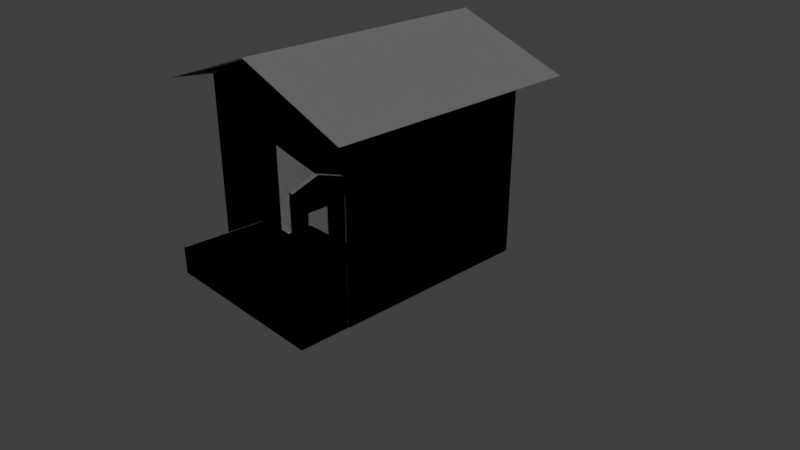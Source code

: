 # Source: housebaked_build0.blend  (saved by Blender 2.78.0; exported with 4.5.12 LTS)
import bpy
from mathutils import Matrix  # noqa: F401  (used for matrix-valued properties, if any)

bpy.ops.wm.read_factory_settings(use_empty=True)
scene = bpy.context.scene
scene.name = 'Scene'

# ---- collections
col_collection_1 = bpy.data.collections.new('Collection 1'); scene.collection.children.link(col_collection_1)

# ---- materials (node trees are filled in below, after node groups)
mat_material = bpy.data.materials.new('Material')
mat_material.alpha_threshold = 0.0
mat_material.use_transparent_shadow = False
mat_material.roughness = 0.5
mat_material.line_color = (0.0, 0.0, 0.0, 1.0)
mat_material_002 = bpy.data.materials.new('Material.002')
mat_material_002.alpha_threshold = 0.0
mat_material_002.use_transparent_shadow = False
mat_material_002.roughness = 0.5
mat_material_002.specular_intensity = 0.07857
mat_material_003 = bpy.data.materials.new('Material.003')
mat_material_003.alpha_threshold = 0.0
mat_material_003.use_transparent_shadow = False
mat_material_003.roughness = 0.5
mat_material_003.specular_intensity = 0.06897
mat_material_004 = bpy.data.materials.new('Material.004')
mat_material_004.alpha_threshold = 0.0
mat_material_004.use_transparent_shadow = False
mat_material_004.roughness = 0.5
mat_material_006 = bpy.data.materials.new('Material.006')
mat_material_006.alpha_threshold = 0.0
mat_material_006.use_transparent_shadow = False
mat_material_006.roughness = 0.5
mat_material_007 = bpy.data.materials.new('Material.007')
mat_material_007.alpha_threshold = 0.0
mat_material_007.use_transparent_shadow = False
mat_material_007.preview_render_type = 'CUBE'
mat_material_007.roughness = 0.5
mat_backed = bpy.data.materials.new('Backed')
mat_backed.alpha_threshold = 0.0
mat_backed.use_transparent_shadow = False
mat_backed.roughness = 0.5

# ---- material node trees

# ---- world
world_world = bpy.data.worlds.new('World'); scene.world = world_world
world_world.color = (0.05088, 0.05088, 0.05088)
world_world.use_sun_shadow = False
world_world.sun_shadow_jitter_overblur = 0.0
world_world.cycles.sampling_method = 'MANUAL'

# ---- cameras
cam_camera = bpy.data.cameras.new('Camera')
cam_camera.clip_end = 100.0
cam_camera.lens = 35.0
cam_camera.sensor_width = 32.0
cam_camera.sensor_height = 18.0
cam_camera.ortho_scale = 7.314
cam_camera.dof.focus_distance = 0.0
cam_camera.dof.aperture_fstop = 128.0

# ---- lights
light_lamp_001 = bpy.data.lights.new('Lamp.001', 'POINT')
light_lamp_001.transmission_factor = 0.0
light_lamp_001.cutoff_distance = 30.0
light_lamp_001.energy = 162.0
light_lamp_001.shadow_buffer_clip_start = 1.001
light_lamp_001.shadow_soft_size = 0.1
light_lamp_001.shadow_maximum_resolution = 0.006
light_lamp_001.use_absolute_resolution = True
light_lamp = bpy.data.lights.new('Lamp', 'SUN')
light_lamp.transmission_factor = 0.0
light_lamp.cutoff_distance = 30.0
light_lamp.angle = 0.1993
light_lamp.energy = 1.0
light_lamp.shadow_buffer_clip_start = 1.001
light_lamp.shadow_soft_size = 0.1
light_lamp.shadow_cascade_max_distance = 1000.0
light_lamp_002 = bpy.data.lights.new('Lamp.002', 'SUN')
light_lamp_002.transmission_factor = 0.0
light_lamp_002.cutoff_distance = 30.0
light_lamp_002.angle = 0.1993
light_lamp_002.energy = 1.0
light_lamp_002.shadow_buffer_clip_start = 1.001
light_lamp_002.shadow_soft_size = 0.1
light_lamp_002.shadow_cascade_max_distance = 1000.0

# ---- meshes
me_cube_000 = bpy.data.meshes.new('Cube.000')
me_cube_000.from_pydata([(-1.169, -1.326, -1.0), (-1.169, -1.326, 1.0), (-1.169, 1.326, -1.0), (-1.169, 1.326, 1.0), (-1.169, 0.0, -1.0), (-1.169, -1.326, -0.05273), (-1.169, 0.0, 1.0), (-1.169, 1.326, -0.05273), (-1.169, 0.0, -0.05273), (-1.169, 0.0, 1.382), (-1.169, 1.326, 1.382), (-1.169, -1.326, 1.382), (1.169, -1.326, -1.0), (1.169, -1.326, 1.0), (1.169, 1.326, -1.0), (1.169, 1.326, 1.0), (0.0, -1.326, -1.0), (0.0, -1.326, 1.433), (0.0, 1.326, -1.0), (0.0, 1.326, 1.433), (1.169, 0.0, -1.0), (1.169, -1.326, -0.05273), (1.169, 0.0, 1.0), (1.169, 1.326, -0.05273), (1.169, 0.0, -0.05273), (1.169, 0.0, 1.382), (1.169, 1.326, 1.382), (0.0, 1.326, 1.815), (0.0, -1.326, 1.815), (1.169, -1.326, 1.382), (0.0, -1.326, 0.07975), (1.169, -1.326, 0.2069), (1.169, -1.326, 0.6035), (0.5843, -1.326, 1.216), (1.169, -1.326, -0.5264), (0.0, -1.326, 0.8247), (1.169, -1.326, 0.07711), (1.155, -1.331, 0.04729), (0.0, -1.326, 1.162), (0.7999, -1.326, 1.137), (-1.159, 0.4171, -1.0), (-1.159, 0.9029, -1.0), (-1.159, 0.4171, 0.02777), (-1.159, 0.9029, 0.02777), (-1.159, -0.802, 0.02777), (-1.159, -0.3162, 0.02777), (1.159, 0.66, -0.153), (1.159, -0.5591, -0.153), (1.194, -0.5748, 0.8626), (1.194, -0.5748, 0.8265), (1.159, -0.5591, 0.8752), (-1.144, -1.975, -1.003), (-1.144, -1.975, -0.9132), (-1.144, -1.331, -1.003), (-1.144, -1.331, -0.9132), (1.116, -1.975, -1.003), (0.5655, -1.975, 0.04729), (1.116, -1.331, -1.003), (0.5649, -1.33, 0.04729), (1.155, -1.975, -1.003), (1.155, -1.796, 0.1155), (1.155, -1.331, -1.003), (1.155, -1.511, 0.1155), (-0.1306, -1.443, -0.9614), (0.6415, -1.357, 0.1049), (1.071, -1.359, 0.07949), (1.155, -1.796, 0.7441), (1.155, -1.511, 0.7441), (1.099, -1.796, 0.1155), (1.099, -1.511, 0.1155), (1.099, -1.796, 0.5204), (1.099, -1.511, 0.5204), (1.155, -1.653, 0.8416), (1.099, -1.653, 0.7594), (-0.253, -1.348, 0.3183), (-1.159, -0.802, -0.6851), (-1.159, -0.3162, -0.6851), (-0.4811, 1.303, 0.188), (1.143, -1.331, 0.04729), (1.155, -1.975, 0.04729), (1.155, -1.653, 0.9257), (1.155, -1.975, 0.8169), (1.155, -1.331, 0.8169), (1.099, -1.975, 0.04729), (1.099, -1.331, 0.04729), (1.099, -1.653, 0.9257), (1.099, -1.975, 0.8169), (1.099, -1.331, 0.8169), (1.099, -1.549, 0.6816), (1.099, -1.757, 0.6816), (-1.144, -1.975, -0.6506), (0.5655, -1.975, 0.3099), (1.155, -1.975, 0.3099), (-1.144, -1.974, -0.9132), (0.5655, -1.974, 0.04729), (1.155, -1.974, 0.04729), (-1.144, -1.974, -0.6506), (0.5655, -1.974, 0.3099), (1.155, -1.974, 0.3099), (-1.144, -1.928, -0.9132), (0.5655, -1.928, 0.04729), (1.155, -1.928, 0.04729), (-1.144, -1.928, -0.6506), (0.5655, -1.928, 0.3099), (1.155, -1.928, 0.3099), (0.0, -1.326, -0.2764), (-1.169, -1.326, -0.8925)], [(49, 48), (50, 48), (84, 78)], [(8, 7, 3, 6), (2, 18, 19, 3, 7), (2, 4, 0, 16, 18), (17, 28, 11, 1), (4, 2, 7, 8), (0, 4, 8, 5, 106), (5, 8, 6, 1), (3, 10, 27, 19), (6, 9, 11, 1), (3, 10, 9, 6), (24, 22, 15, 23), (14, 23, 15, 19, 18), (17, 33, 39, 13, 29, 28), (20, 24, 23, 14), (12, 34, 21, 24, 20), (21, 36, 37, 31, 32, 13, 22, 24), (15, 19, 27, 26), (22, 13, 29, 25), (15, 22, 25, 26), (30, 35, 38, 39, 13, 32, 31, 37, 58), (38, 17, 33, 39), (51, 53, 54, 52), (53, 57, 58, 54), (58, 37, 79, 56), (55, 51, 52, 56), (53, 51, 55, 57), (58, 56, 52, 54), (61, 59, 79, 37), (57, 61, 37, 58), (56, 79, 59, 55), (55, 59, 61, 57), (80, 85, 86, 81), (52, 93, 96, 90), (79, 83, 84, 37), (37, 84, 87, 82), (81, 86, 83, 79), (82, 87, 85, 80), (73, 88, 71, 70, 89), (60, 79, 37, 62), (72, 80, 81, 66), (62, 37, 82, 67), (66, 81, 79, 60), (69, 84, 83, 68), (70, 86, 85, 73, 89), (71, 87, 84, 69), (68, 83, 86, 70), (67, 82, 80, 72), (73, 85, 87, 71, 88), (92, 98, 97, 91), (94, 100, 101, 95), (98, 104, 103, 97), (79, 95, 98, 92), (56, 94, 93, 52), (90, 96, 97, 91), (56, 94, 95, 79), (100, 103, 104, 101), (100, 103, 102, 99), (93, 99, 102, 96), (95, 101, 104, 98), (96, 102, 103, 97), (94, 100, 99, 93), (79, 92, 91, 90, 52, 56), (105, 30, 58), (106, 5, 1, 17, 38, 35, 30, 105)])
me_cube_000.polygons.foreach_set('material_index', [6, 6, 6, 6, 6, 6, 6, 6, 6, 6, 6, 6, 6, 6, 6, 6, 6, 6, 6, 6, 6, 6, 6, 6, 6, 6, 6, 6, 6, 6, 6, 6, 6, 6, 6, 6, 6, 6, 6, 6, 6, 6, 6, 6, 6, 6, 6, 6, 6, 6, 6, 6, 6, 6, 6, 6, 6, 6, 6, 6, 6, 6, 6, 6])
_uv = me_cube_000.uv_layers.new(name='UVMap')
_uv.uv.foreach_set('vector', [8.908e-05, 1.016, 0.9999, 1.016, 0.9999, 8.908e-05, 8.911e-05, 8.908e-05, 0.7965, -0.01442, 0.4709, -0.01376, 0.4718, 1.011, 0.7973, 0.8282, 0.7969, 0.3847, 0.0, 0.0, 0.0, 0.0, 0.0, 0.0, 0.0, 0.0, 0.0, 0.0, 0.3177, 0.9999, 0.3177, 0.9999, 5.636e-05, 0.822, 5.636e-05, 0.822, 0.003919, 1.002, 1.004, 1.002, 0.9999, 8.45e-05, 8.454e-05, 8.461e-05, 8.45e-05, 0.9979, 0.9999, 1.002, 0.9999, 8.45e-05, 8.459e-05, 8.45e-05, 8.451e-05, 0.8847, 8.908e-05, 0.9869, 0.9999, 0.9869, 0.9902, 0.009751, -0.009573, 0.009751, 0.7973, 0.8282, 0.7973, 0.8282, 0.4718, 1.011, 0.4718, 1.011, 0.9941, 0.2973, 0.9902, 0.009751, -0.009573, 0.009751, -0.005738, 0.2973, 0.9999, 8.908e-05, 0.9999, 8.908e-05, 8.911e-05, 8.908e-05, 8.911e-05, 8.908e-05, 8.908e-05, 1.016, 8.911e-05, 8.908e-05, 0.9999, 8.908e-05, 0.9999, 1.016, 0.7965, -0.01442, 0.7969, 0.3847, 0.7973, 0.8282, 0.4718, 1.011, 0.4709, -0.01376, 0.3177, 0.9999, 0.1589, 0.911, 0.1003, 0.8781, 5.636e-05, 0.822, 5.636e-05, 0.822, 0.3177, 0.9999, 0.003919, 1.002, 8.454e-05, 8.461e-05, 0.9999, 8.45e-05, 1.004, 1.002, 8.45e-05, 0.9979, 8.454e-05, 0.499, 8.459e-05, 8.45e-05, 0.9999, 8.45e-05, 0.9999, 1.002, 8.908e-05, 0.9869, -0.002326, 0.7426, -0.004186, 0.5546, -0.004742, 0.4983, -0.007157, 0.254, -0.009573, 0.009751, 0.9902, 0.009751, 0.9999, 0.9869, 0.7973, 0.8282, 0.4718, 1.011, 0.4718, 1.011, 0.7973, 0.8282, 0.9941, 0.2973, -0.005738, 0.2973, -0.009573, 0.009751, 0.9902, 0.009751, 0.9999, 8.908e-05, 8.911e-05, 8.908e-05, 8.911e-05, 8.908e-05, 0.9999, 8.908e-05, 0.9806, 0.9919, 0.9935, 0.4734, 0.9964, 0.06291, 0.3565, -0.02413, 0.01628, 0.06919, 0.04623, 0.5683, 0.06084, 0.9216, 0.02954, 1.008, 0.5181, 1.0, 1.042, 0.07058, 1.045, -0.2599, 0.542, -0.08766, 0.3565, -0.02413, 3.593e-05, 0.1291, 1.0, 0.1291, 1.0, 3.658e-05, 3.593e-05, 3.593e-05, 0.0, 0.0, 0.0, 0.0, 0.0, 0.0, 0.0, 0.0, 0.9999, 0.9222, 0.9999, 9.602e-05, 9.602e-05, 9.613e-05, 9.602e-05, 0.9222, 0.2835, 0.9999, 0.2835, 5.324e-05, 0.2594, 5.33e-05, 5.324e-05, 0.7566, 0.0, 0.0, 0.0, 0.0, 0.0, 0.0, 0.0, 0.0, 9.982e-05, 0.9966, 0.9999, 0.9966, 0.9999, 9.982e-05, 9.995e-05, 9.982e-05, 0.2805, 0.03096, 0.494, 0.0335, 0.493, 0.5513, 0.2795, 0.5488, 0.0, 0.0, 0.0, 0.0, 0.0, 0.0, 0.0, 0.0, 0.9997, 0.9203, 0.9999, 0.0006178, 0.0001099, 9.592e-05, 9.592e-05, 0.06121, 0.0, 0.0, 0.0, 0.0, 0.0, 0.0, 0.0, 0.0, 0.0, 0.0, 0.0, 0.0, 0.0, 0.0, 0.0, 0.0, 0.0, 0.0, 0.0, 0.0, 0.0, 0.0, 0.0, 0.0, 0.0, 0.0, 0.0, 0.0, 0.0, 0.0, 0.0, 0.0, 0.0, 0.0, 0.0, 0.0, 0.0, 0.0, 0.0, 0.0, 0.0, 0.0, 0.0, 0.0, 0.0, 0.0, 0.0, 0.0, 0.0, 0.0, 0.0, 0.0, 0.0, 0.0, 0.0, 0.0, 0.4844, 1.0, 1.003, 0.6675, 1.196, -0.02124, -0.2269, -0.02124, -0.03405, 0.6675, 0.2304, 0.8369, 0.000113, 0.9183, 0.8263, 0.9183, 0.5959, 0.8369, 0.3854, 0.9418, 0.3853, 0.9833, 0.4922, 0.9309, 0.4328, 0.8943, 0.5959, 0.8369, 0.8263, 0.9183, 0.8263, 0.000113, 0.5959, 0.08699, 0.4328, 0.8943, 0.4922, 0.9309, 0.493, 0.5513, 0.4334, 0.5842, 0.5959, 0.9999, 0.8263, 0.9185, 0.000113, 0.9185, 0.2304, 0.9999, 0.2183, 0.2084, 0.1472, 0.09632, 0.1466, 0.3601, 0.1799, 0.3438, 0.2112, 0.292, 0.06463, 0.1356, 4.428e-05, 0.03645, 4.43e-05, 0.2939, 0.06463, 0.2711, 0.1479, 4.431e-05, 0.1328, 0.09771, 0.3031, 0.09771, 0.2375, 4.428e-05, 0.3383, 0.8931, 0.2787, 0.9283, 0.3853, 0.9833, 0.3854, 0.9418, 0.1159, 0.05567, 0.1159, 4.428e-05, 4.428e-05, 0.03645, 0.06463, 0.1356, 0.09985, 0.1129, 0.0, 0.0, 0.0, 0.0, 0.0, 0.0, 0.0, 0.0, 0.0, 0.0, 0.0, 0.0, 0.0, 0.0, 0.0, 0.0, 0.1327, 1.0, 0.116, 1.0, 0.116, 0.7863, 0.1327, 0.7863, 0.0, 0.0, 0.0, 0.0, 0.0, 0.0, 0.0, 0.0, 0.0, 0.0, 0.0, 0.0, 0.0, 0.0, 0.0, 0.0, 0.0, 0.0, 0.0, 0.0, 0.0, 0.0, 0.0, 0.0, 0.0, 0.0, 0.0, 0.0, 0.0, 0.0, 0.0, 0.0, 0.0, 0.0, 0.0, 0.0, 0.0, 0.0, 0.0, 0.0, 0.0, 0.0, 0.0, 0.0, 0.0, 0.0, 0.0, 0.0, 0.1327, 4.434e-05, 0.116, 4.428e-05, 0.116, 0.0879, 0.1327, 0.0879, 0.2489, 0.5737, 0.2338, 0.5811, 0.2444, 0.708, 0.2595, 0.7006, 0.1327, 0.0879, 0.116, 0.0879, 0.116, 0.7863, 0.1327, 0.7863, 0.0, 0.0, 0.0, 0.0, 0.0, 0.0, 0.0, 0.0, 3.544e-05, 0.9564, 0.05559, 1.0, 0.1256, 0.7957, 0.1256, 0.04357, 0.07007, 3.544e-05, 0.07007, 0.7521, -0.2802, 0.9772, -0.2831, 0.4504, 0.3521, 0.3107, 5.636e-05, 0.04424, 5.636e-05, 0.3894, 5.636e-05, 0.822, 0.3177, 0.9999, 0.3177, 0.8885, 0.3177, 0.75, 0.3177, 0.5, 0.3177, 0.3112])
_uv = me_cube_000.uv_layers.new(name='Backed')
_uv.uv.foreach_set('vector', [0.17, 0.5611, 0.17, 0.4023, 0.04529, 0.4023, 0.04529, 0.5611, 0.6385, 0.9267, 0.7769, 0.9267, 0.7769, 0.6353, 0.6385, 0.6871, 0.6385, 0.8132, 0.6385, 0.3177, 0.6385, 0.4765, 0.6385, 0.6353, 0.7769, 0.6353, 0.7769, 0.3177, 0.1419, 0.86, 0.09658, 0.86, 0.1479, 1.0, 0.1932, 1.0, 0.2822, 0.5611, 0.2822, 0.4023, 0.17, 0.4023, 0.17, 0.5611, 0.2822, 0.72, 0.2822, 0.5611, 0.17, 0.5611, 0.17, 0.72, 0.2695, 0.72, 0.17, 0.72, 0.17, 0.5611, 0.04529, 0.5611, 0.04529, 0.72, 0.09658, 0.72, 0.05129, 0.72, 0.0, 0.86, 0.04529, 0.86, 0.04529, 0.5611, 1.412e-08, 0.5611, 2.824e-08, 0.72, 0.04529, 0.72, 0.04529, 0.4023, 0.0, 0.4023, 1.412e-08, 0.5611, 0.04529, 0.5611, 0.5262, 0.4772, 0.4015, 0.4772, 0.4015, 0.6361, 0.5262, 0.6361, 0.9154, 0.9267, 0.9154, 0.8132, 0.9154, 0.6871, 0.7769, 0.6353, 0.7769, 0.9267, 0.1419, 0.86, 0.1675, 0.79, 0.177, 0.7642, 0.1932, 0.72, 0.1479, 0.72, 0.09658, 0.86, 0.6385, 0.4772, 0.5262, 0.4772, 0.5262, 0.6361, 0.6385, 0.6361, 0.6385, 0.3183, 0.5824, 0.3183, 0.5262, 0.3183, 0.5262, 0.4772, 0.6385, 0.4772, 0.5262, 0.3183, 0.5109, 0.3183, 0.5144, 0.3177, 0.4955, 0.3183, 0.4485, 0.3183, 0.4015, 0.3183, 0.4015, 0.4772, 0.5262, 0.4772, 0.09658, 1.0, 0.04529, 0.86, 0.0, 0.86, 0.05129, 1.0, 0.4015, 0.4772, 0.4015, 0.3183, 0.3562, 0.3183, 0.3562, 0.4772, 0.4015, 0.6361, 0.4015, 0.4772, 0.3562, 0.4772, 0.3562, 0.6361, 0.5092, 0.8095, 0.4274, 0.843, 0.3904, 0.8581, 0.4287, 0.9458, 0.4601, 0.9806, 0.5036, 0.9628, 0.5472, 0.945, 0.5641, 0.9363, 0.5379, 0.8708, 0.3904, 0.8581, 0.3606, 0.8703, 0.4103, 0.9255, 0.4287, 0.9458, 0.3541, 0.6845, 0.3541, 0.6073, 0.3435, 0.6073, 0.3435, 0.6845, 0.8932, 0.2754, 0.8932, 0.004691, 0.7688, 0.07066, 0.8826, 0.2754, 0.8932, 0.2214, 0.8934, 0.291, 0.9697, 0.291, 0.9697, 0.2214, 0.6445, 0.004691, 0.6445, 0.2754, 0.6551, 0.2754, 0.7688, 0.07059, 0.1932, 0.9954, 0.2695, 0.9954, 0.2695, 0.7247, 0.1932, 0.7247, 0.8932, 0.2214, 0.9697, 0.2214, 0.9697, 0.0, 0.8934, 4.855e-07, 0.3458, 0.72, 0.2695, 0.72, 0.2695, 0.8458, 0.3458, 0.8458, 0.8932, 0.004691, 0.8932, 0.0, 0.7688, 4.284e-08, 0.7688, 0.07066, 0.7688, 0.07059, 0.7688, 0.0, 0.6445, 4.284e-08, 0.6445, 0.004691, 0.2695, 0.7247, 0.2695, 0.72, 0.1932, 0.72, 0.1932, 0.7247, 0.6147, 0.6742, 0.6213, 0.6742, 0.6213, 0.6361, 0.6147, 0.6361, 0.6445, 0.3069, 0.6446, 0.3069, 0.6446, 0.2754, 0.6445, 0.2754, 0.9697, 0.291, 0.9697, 0.2844, 0.8934, 0.2844, 0.8934, 0.291, 0.3491, 0.4945, 0.3558, 0.4945, 0.3558, 0.4023, 0.3491, 0.4023, 0.3491, 0.5867, 0.3558, 0.5867, 0.3558, 0.4945, 0.3491, 0.4945, 0.6147, 0.7132, 0.6213, 0.7132, 0.6213, 0.6742, 0.6147, 0.6742, 0.3076, 0.9311, 0.3199, 0.9218, 0.3245, 0.9025, 0.2907, 0.9025, 0.2953, 0.9218, 0.9704, 0.7279, 0.9917, 0.7198, 0.9154, 0.7198, 0.9366, 0.7279, 0.9535, 0.8149, 0.9535, 0.825, 0.9917, 0.8119, 0.9704, 0.8032, 0.9366, 0.7279, 0.9154, 0.7198, 0.9154, 0.8119, 0.9366, 0.8032, 0.9704, 0.8032, 0.9917, 0.8119, 0.9917, 0.7198, 0.9704, 0.7279, 0.3245, 0.8539, 0.3458, 0.8458, 0.2695, 0.8458, 0.2907, 0.8539, 0.2907, 0.9025, 0.2695, 0.938, 0.3076, 0.951, 0.3076, 0.9311, 0.2953, 0.9218, 0.3245, 0.9025, 0.3458, 0.938, 0.3458, 0.8458, 0.3245, 0.8539, 0.2907, 0.8539, 0.2695, 0.8458, 0.2695, 0.938, 0.2907, 0.9025, 0.9366, 0.8032, 0.9154, 0.8119, 0.9535, 0.825, 0.9535, 0.8149, 0.3076, 0.9311, 0.3076, 0.951, 0.3458, 0.938, 0.3245, 0.9025, 0.3199, 0.9218, 0.3378, 0.6943, 0.338, 0.6943, 0.338, 0.6237, 0.3378, 0.6237, 0.9696, 0.2214, 0.964, 0.2214, 0.964, 0.291, 0.9696, 0.291, 0.338, 0.6943, 0.3435, 0.6943, 0.3435, 0.6237, 0.338, 0.6237, 0.6501, 0.3069, 0.6503, 0.3069, 0.6503, 0.2754, 0.6501, 0.2754, 0.3435, 0.6073, 0.3436, 0.6073, 0.3436, 0.4024, 0.3435, 0.4024, 0.3435, 0.4023, 0.3433, 0.4023, 0.3433, 0.6237, 0.3435, 0.6237, 0.9697, 0.2214, 0.9696, 0.2214, 0.9696, 0.291, 0.9697, 0.291, 0.9154, 0.8956, 0.9465, 0.8956, 0.9465, 0.825, 0.9154, 0.825, 0.6147, 0.6544, 0.5894, 0.6361, 0.5641, 0.8696, 0.5894, 0.8879, 0.6446, 0.3069, 0.6501, 0.3069, 0.6501, 0.2754, 0.6446, 0.2754, 0.6503, 0.3069, 0.6558, 0.3069, 0.6558, 0.2754, 0.6503, 0.2754, 0.3433, 0.4023, 0.3378, 0.4023, 0.3378, 0.6237, 0.3433, 0.6237, 0.3436, 0.6073, 0.3491, 0.6071, 0.3491, 0.4023, 0.3436, 0.4024, 0.3378, 0.4144, 0.3091, 0.4023, 0.2822, 0.4674, 0.3091, 0.7008, 0.3378, 0.7129, 0.3109, 0.4795, 0.5483, 0.7935, 0.5092, 0.8095, 0.5379, 0.8708, 0.5641, 0.6361, 0.4719, 0.6738, 0.3562, 0.7211, 0.3606, 0.8703, 0.3904, 0.8581, 0.4274, 0.843, 0.5092, 0.8095, 0.5483, 0.7935])
_uv.active_render = True
me_cube_000.materials.append(mat_material)
me_cube_000.materials.append(mat_material_002)
me_cube_000.materials.append(mat_material_003)
me_cube_000.materials.append(mat_material_004)
me_cube_000.materials.append(mat_material_006)
me_cube_000.materials.append(mat_material_007)
me_cube_000.materials.append(mat_backed)
me_cube_000.use_remesh_preserve_volume = False
me_cube_000.use_remesh_preserve_attributes = False
me_cube_000.use_mirror_vertex_groups = False
me_cube_000.update()
me_cube_001 = bpy.data.meshes.new('Cube.001')
me_cube_001.from_pydata([(-1.169, -1.326, -1.0), (-1.169, -1.326, 1.0), (-1.169, 1.326, -1.0), (-1.169, 1.326, 1.0), (-1.169, 0.0, -1.0), (-1.169, -1.326, -0.05273), (-1.169, 0.0, 1.0), (-1.169, 1.326, -0.05273), (-1.169, 0.0, -0.05273), (-1.169, 0.0, 1.382), (-1.169, 1.326, 1.382), (-1.169, -1.326, 1.382), (-1.526, -1.679, 1.325), (-1.526, 1.679, 1.325), (1.169, -1.326, -1.0), (1.169, -1.326, 1.0), (1.169, 1.326, -1.0), (1.169, 1.326, 1.0), (0.0, -1.326, -1.0), (0.0, -1.326, 1.433), (0.0, 1.326, -1.0), (0.0, 1.326, 1.433), (1.169, 0.0, -1.0), (1.169, -1.326, -0.05273), (1.169, 0.0, 1.0), (1.169, 1.326, -0.05273), (1.169, 0.0, -0.05273), (1.169, 0.0, 1.382), (1.169, 1.326, 1.382), (0.0, 1.326, 1.815), (0.0, -1.326, 1.815), (1.169, -1.326, 1.382), (1.526, -1.679, 1.325), (1.526, 1.679, 1.325), (0.0, 1.679, 1.873), (0.0, -1.679, 1.873), (0.0, -1.326, 0.07975), (1.169, -1.326, 0.2069), (0.0, -1.326, -0.3918), (1.169, -1.326, 0.6035), (0.5843, -1.326, -1.0), (0.5843, -1.326, 1.216), (1.169, -1.326, -0.5264), (0.0, -1.326, 0.8247), (1.169, -1.326, 0.07711), (1.155, -1.331, 0.04729), (0.0, -1.326, 1.162), (0.7999, -1.326, 1.137), (-1.159, 0.4171, -1.0), (-1.159, 0.9029, -1.0), (-1.159, 0.4171, 0.02777), (-1.159, 0.9029, 0.02777), (-1.159, -0.802, 0.02777), (-1.159, -0.3162, 0.02777), (1.159, 0.66, -0.153), (1.159, -0.5591, -0.153), (1.194, -0.5748, 0.8626), (1.194, -0.5748, 0.8265), (1.159, -0.5591, 0.8752), (-1.144, -1.975, -1.003), (-1.144, -1.975, -0.9132), (-1.144, -1.331, -1.003), (-1.144, -1.331, -0.9132), (1.116, -1.975, -1.003), (0.5655, -1.975, 0.04729), (1.116, -1.331, -1.003), (0.5649, -1.33, 0.04729), (1.155, -1.975, -1.003), (1.155, -1.796, 0.1155), (1.155, -1.331, -1.003), (1.155, -1.511, 0.1155), (-0.1306, -1.443, -0.9614), (0.6415, -1.357, 0.1049), (1.071, -1.359, 0.07949), (1.155, -1.796, 0.7441), (1.155, -1.511, 0.7441), (1.099, -1.796, 0.1155), (1.099, -1.511, 0.1155), (1.099, -1.796, 0.5204), (1.099, -1.511, 0.5204), (1.155, -1.653, 0.8416), (1.099, -1.653, 0.7594), (-0.253, -1.348, 0.3183), (-1.159, -0.802, -0.6851), (-1.159, -0.3162, -0.6851), (-0.4811, 1.303, 0.188), (1.143, -1.331, 0.04729), (1.155, -1.975, 0.04729), (1.155, -1.653, 0.9257), (1.155, -1.975, 0.8169), (1.155, -1.331, 0.8169), (1.099, -1.975, 0.04729), (1.099, -1.331, 0.04729), (1.099, -1.653, 0.9257), (1.099, -1.975, 0.8169), (1.099, -1.331, 0.8169), (1.099, -1.549, 0.6816), (1.099, -1.757, 0.6816), (-1.144, -1.975, -0.6506), (0.5655, -1.975, 0.3099), (1.155, -1.975, 0.3099), (-1.144, -1.974, -0.9132), (0.5655, -1.974, 0.04729), (1.155, -1.974, 0.04729), (-1.144, -1.974, -0.6506), (0.5655, -1.974, 0.3099), (1.155, -1.974, 0.3099), (-1.144, -1.928, -0.9132), (0.5655, -1.928, 0.04729), (1.155, -1.928, 0.04729), (-1.144, -1.928, -0.6506), (0.5655, -1.928, 0.3099), (1.155, -1.928, 0.3099), (0.0, -1.326, -0.2764), (-1.169, -1.326, -0.8925)], [(57, 56), (58, 56), (92, 86)], [(8, 7, 3, 6), (2, 20, 21, 3, 7), (2, 4, 0, 18, 20), (19, 30, 11, 1), (4, 2, 7, 8), (0, 4, 8, 5, 114), (5, 8, 6, 1), (34, 35, 12, 13), (10, 13, 12, 11, 9), (3, 10, 29, 21), (6, 9, 11, 1), (3, 10, 9, 6), (26, 24, 17, 25), (16, 25, 17, 21, 20), (20, 21, 19, 46, 43, 36, 113, 38, 18), (16, 20, 18, 40, 14, 22), (19, 41, 47, 15, 31, 30), (22, 26, 25, 16), (14, 42, 23, 26, 22), (23, 44, 45, 37, 39, 15, 24, 26), (34, 33, 32, 35), (28, 27, 31, 32, 33), (17, 21, 29, 28), (24, 15, 31, 27), (17, 24, 27, 28), (36, 43, 46, 47, 15, 39, 37, 45, 66), (46, 19, 41, 47), (59, 61, 62, 60), (61, 65, 66, 62), (66, 45, 87, 64), (63, 59, 60, 64), (61, 59, 63, 65), (66, 64, 60, 62), (69, 67, 87, 45), (65, 69, 45, 66), (64, 87, 67, 63), (63, 67, 69, 65), (88, 93, 94, 89), (60, 101, 104, 98), (87, 91, 92, 45), (45, 92, 95, 90), (89, 94, 91, 87), (90, 95, 93, 88), (81, 96, 79, 78, 97), (68, 87, 45, 70), (80, 88, 89, 74), (70, 45, 90, 75), (74, 89, 87, 68), (77, 92, 91, 76), (78, 94, 93, 81, 97), (79, 95, 92, 77), (76, 91, 94, 78), (75, 90, 88, 80), (81, 93, 95, 79, 96), (100, 106, 105, 99), (102, 108, 109, 103), (106, 112, 111, 105), (87, 103, 106, 100), (64, 102, 101, 60), (98, 104, 105, 99), (64, 102, 103, 87), (108, 111, 112, 109), (108, 111, 110, 107), (101, 107, 110, 104), (103, 109, 112, 106), (104, 110, 111, 105), (102, 108, 107, 101), (87, 100, 99, 98, 60, 64), (113, 36, 66), (114, 5, 1, 19, 46, 43, 36, 113)])
me_cube_001.polygons.foreach_set('material_index', [6, 6, 6, 6, 6, 6, 6, 6, 6, 6, 6, 6, 6, 6, 6, 6, 6, 6, 6, 6, 6, 6, 6, 6, 6, 6, 6, 6, 6, 6, 6, 6, 6, 6, 6, 6, 6, 6, 6, 6, 6, 6, 6, 6, 6, 6, 6, 6, 6, 6, 6, 6, 6, 6, 6, 6, 6, 6, 6, 6, 6, 6, 6, 6, 6, 6, 6, 6, 6, 6])
_uv = me_cube_001.uv_layers.new(name='UVMap')
_uv.uv.foreach_set('vector', [8.908e-05, 1.016, 0.9999, 1.016, 0.9999, 8.908e-05, 8.911e-05, 8.908e-05, 0.7965, -0.01442, 0.4709, -0.01376, 0.4718, 1.011, 0.7973, 0.8282, 0.7969, 0.3847, 0.0, 0.0, 0.0, 0.0, 0.0, 0.0, 0.0, 0.0, 0.0, 0.0, 0.3177, 0.9999, 0.3177, 0.9999, 5.636e-05, 0.822, 5.636e-05, 0.822, 0.003919, 1.002, 1.004, 1.002, 0.9999, 8.45e-05, 8.454e-05, 8.461e-05, 8.45e-05, 0.9979, 0.9999, 1.002, 0.9999, 8.45e-05, 8.459e-05, 8.45e-05, 8.451e-05, 0.8847, 8.908e-05, 0.9869, 0.9999, 0.9869, 0.9902, 0.009751, -0.009573, 0.009751, 0.0, 0.0, 0.0, 0.0, 0.0, 0.0, 0.0, 0.0, 0.0, 0.0, 0.0, 0.0, 0.0, 0.0, 0.0, 0.0, 0.0, 0.0, 0.7973, 0.8282, 0.7973, 0.8282, 0.4718, 1.011, 0.4718, 1.011, 0.9941, 0.2973, 0.9902, 0.009751, -0.009573, 0.009751, -0.005738, 0.2973, 0.9999, 8.908e-05, 0.9999, 8.908e-05, 8.911e-05, 8.908e-05, 8.911e-05, 8.908e-05, 8.908e-05, 1.016, 8.911e-05, 8.908e-05, 0.9999, 8.908e-05, 0.9999, 1.016, 0.7965, -0.01442, 0.7969, 0.3847, 0.7973, 0.8282, 0.4718, 1.011, 0.4709, -0.01376, 0.0, 0.0, 0.0, 0.0, 0.0, 0.0, 0.0, 0.0, 0.0, 0.0, 0.0, 0.0, 0.0, 0.0, 0.0, 0.0, 0.0, 0.0, 0.0, 0.0, 0.0, 0.0, 0.0, 0.0, 0.0, 0.0, 0.0, 0.0, 0.0, 0.0, 0.3177, 0.9999, 0.1589, 0.911, 0.1003, 0.8781, 5.636e-05, 0.822, 5.636e-05, 0.822, 0.3177, 0.9999, 0.003919, 1.002, 8.454e-05, 8.461e-05, 0.9999, 8.45e-05, 1.004, 1.002, 8.45e-05, 0.9979, 8.454e-05, 0.499, 8.459e-05, 8.45e-05, 0.9999, 8.45e-05, 0.9999, 1.002, 8.908e-05, 0.9869, -0.002326, 0.7426, -0.004186, 0.5546, -0.004742, 0.4983, -0.007157, 0.254, -0.009573, 0.009751, 0.9902, 0.009751, 0.9999, 0.9869, 0.0, 0.0, 0.0, 0.0, 0.0, 0.0, 0.0, 0.0, 0.0, 0.0, 0.0, 0.0, 0.0, 0.0, 0.0, 0.0, 0.0, 0.0, 0.7973, 0.8282, 0.4718, 1.011, 0.4718, 1.011, 0.7973, 0.8282, 0.9941, 0.2973, -0.005738, 0.2973, -0.009573, 0.009751, 0.9902, 0.009751, 0.9999, 8.908e-05, 8.911e-05, 8.908e-05, 8.911e-05, 8.908e-05, 0.9999, 8.908e-05, 0.9806, 0.9919, 0.9935, 0.4734, 0.9964, 0.06291, 0.3565, -0.02413, 0.01628, 0.06919, 0.04623, 0.5683, 0.06084, 0.9216, 0.02954, 1.008, 0.5181, 1.0, 1.042, 0.07058, 1.045, -0.2599, 0.542, -0.08766, 0.3565, -0.02413, 3.593e-05, 0.1291, 1.0, 0.1291, 1.0, 3.658e-05, 3.593e-05, 3.593e-05, 0.0, 0.0, 0.0, 0.0, 0.0, 0.0, 0.0, 0.0, 0.9999, 0.9222, 0.9999, 9.602e-05, 9.602e-05, 9.613e-05, 9.602e-05, 0.9222, 0.2835, 0.9999, 0.2835, 5.324e-05, 0.2594, 5.33e-05, 5.324e-05, 0.7566, 0.0, 0.0, 0.0, 0.0, 0.0, 0.0, 0.0, 0.0, 9.982e-05, 0.9966, 0.9999, 0.9966, 0.9999, 9.982e-05, 9.995e-05, 9.982e-05, 0.2805, 0.03096, 0.494, 0.0335, 0.493, 0.5513, 0.2795, 0.5488, 0.0, 0.0, 0.0, 0.0, 0.0, 0.0, 0.0, 0.0, 0.9997, 0.9203, 0.9999, 0.0006178, 0.0001099, 9.592e-05, 9.592e-05, 0.06121, 0.0, 0.0, 0.0, 0.0, 0.0, 0.0, 0.0, 0.0, 0.0, 0.0, 0.0, 0.0, 0.0, 0.0, 0.0, 0.0, 0.0, 0.0, 0.0, 0.0, 0.0, 0.0, 0.0, 0.0, 0.0, 0.0, 0.0, 0.0, 0.0, 0.0, 0.0, 0.0, 0.0, 0.0, 0.0, 0.0, 0.0, 0.0, 0.0, 0.0, 0.0, 0.0, 0.0, 0.0, 0.0, 0.0, 0.0, 0.0, 0.0, 0.0, 0.0, 0.0, 0.0, 0.0, 0.0, 0.0, 0.4844, 1.0, 1.003, 0.6675, 1.196, -0.02124, -0.2269, -0.02124, -0.03405, 0.6675, 0.2304, 0.8369, 0.000113, 0.9183, 0.8263, 0.9183, 0.5959, 0.8369, 0.3854, 0.9418, 0.3853, 0.9833, 0.4922, 0.9309, 0.4328, 0.8943, 0.5959, 0.8369, 0.8263, 0.9183, 0.8263, 0.000113, 0.5959, 0.08699, 0.4328, 0.8943, 0.4922, 0.9309, 0.493, 0.5513, 0.4334, 0.5842, 0.5959, 0.9999, 0.8263, 0.9185, 0.000113, 0.9185, 0.2304, 0.9999, 0.2183, 0.2084, 0.1472, 0.09632, 0.1466, 0.3601, 0.1799, 0.3438, 0.2112, 0.292, 0.06463, 0.1356, 4.428e-05, 0.03645, 4.43e-05, 0.2939, 0.06463, 0.2711, 0.1479, 4.431e-05, 0.1328, 0.09771, 0.3031, 0.09771, 0.2375, 4.428e-05, 0.3383, 0.8931, 0.2787, 0.9283, 0.3853, 0.9833, 0.3854, 0.9418, 0.1159, 0.05567, 0.1159, 4.428e-05, 4.428e-05, 0.03645, 0.06463, 0.1356, 0.09985, 0.1129, 0.0, 0.0, 0.0, 0.0, 0.0, 0.0, 0.0, 0.0, 0.0, 0.0, 0.0, 0.0, 0.0, 0.0, 0.0, 0.0, 0.1327, 1.0, 0.116, 1.0, 0.116, 0.7863, 0.1327, 0.7863, 0.0, 0.0, 0.0, 0.0, 0.0, 0.0, 0.0, 0.0, 0.0, 0.0, 0.0, 0.0, 0.0, 0.0, 0.0, 0.0, 0.0, 0.0, 0.0, 0.0, 0.0, 0.0, 0.0, 0.0, 0.0, 0.0, 0.0, 0.0, 0.0, 0.0, 0.0, 0.0, 0.0, 0.0, 0.0, 0.0, 0.0, 0.0, 0.0, 0.0, 0.0, 0.0, 0.0, 0.0, 0.0, 0.0, 0.0, 0.0, 0.1327, 4.434e-05, 0.116, 4.428e-05, 0.116, 0.0879, 0.1327, 0.0879, 0.2489, 0.5737, 0.2338, 0.5811, 0.2444, 0.708, 0.2595, 0.7006, 0.1327, 0.0879, 0.116, 0.0879, 0.116, 0.7863, 0.1327, 0.7863, 0.0, 0.0, 0.0, 0.0, 0.0, 0.0, 0.0, 0.0, 3.544e-05, 0.9564, 0.05559, 1.0, 0.1256, 0.7957, 0.1256, 0.04357, 0.07007, 3.544e-05, 0.07007, 0.7521, -0.2802, 0.9772, -0.2831, 0.4504, 0.3521, 0.3107, 5.636e-05, 0.04424, 5.636e-05, 0.3894, 5.636e-05, 0.822, 0.3177, 0.9999, 0.3177, 0.8885, 0.3177, 0.75, 0.3177, 0.5, 0.3177, 0.3112])
_uv = me_cube_001.uv_layers.new(name='Backed')
_uv.uv.foreach_set('vector', [0.17, 0.5611, 0.17, 0.4023, 0.04529, 0.4023, 0.04529, 0.5611, 0.6385, 0.9267, 0.7769, 0.9267, 0.7769, 0.6353, 0.6385, 0.6871, 0.6385, 0.8132, 0.6385, 0.3177, 0.6385, 0.4765, 0.6385, 0.6353, 0.7769, 0.6353, 0.7769, 0.3177, 0.1419, 0.86, 0.09658, 0.86, 0.1479, 1.0, 0.1932, 1.0, 0.2822, 0.5611, 0.2822, 0.4023, 0.17, 0.4023, 0.17, 0.5611, 0.2822, 0.72, 0.2822, 0.5611, 0.17, 0.5611, 0.17, 0.72, 0.2695, 0.72, 0.17, 0.72, 0.17, 0.5611, 0.04529, 0.5611, 0.04529, 0.72, 0.1671, 0.0, 0.1671, 0.4023, 0.3562, 0.4023, 0.3562, 8.711e-07, 0.9577, 0.3602, 0.9154, 0.3177, 0.9154, 0.7198, 0.9577, 0.6778, 0.9577, 0.519, 0.09658, 0.72, 0.05129, 0.72, 0.0, 0.86, 0.04529, 0.86, 0.04529, 0.5611, 1.412e-08, 0.5611, 2.824e-08, 0.72, 0.04529, 0.72, 0.04529, 0.4023, 0.0, 0.4023, 1.412e-08, 0.5611, 0.04529, 0.5611, 0.5262, 0.4772, 0.4015, 0.4772, 0.4015, 0.6361, 0.5262, 0.6361, 0.9154, 0.9267, 0.9154, 0.8132, 0.9154, 0.6871, 0.7769, 0.6353, 0.7769, 0.9267, 0.6445, 0.0, 0.3562, 2.856e-08, 0.3562, 0.3177, 0.3884, 0.3177, 0.4283, 0.3177, 0.5166, 0.3177, 0.5588, 0.3177, 0.5724, 0.3177, 0.6445, 0.3177, 0.9154, 0.3177, 0.7769, 0.3177, 0.7769, 0.6353, 0.8461, 0.6353, 0.9154, 0.6353, 0.9154, 0.4765, 0.1419, 0.86, 0.1675, 0.79, 0.177, 0.7642, 0.1932, 0.72, 0.1479, 0.72, 0.09658, 0.86, 0.6385, 0.4772, 0.5262, 0.4772, 0.5262, 0.6361, 0.6385, 0.6361, 0.6385, 0.3183, 0.5824, 0.3183, 0.5262, 0.3183, 0.5262, 0.4772, 0.6385, 0.4772, 0.5262, 0.3183, 0.5109, 0.3183, 0.5144, 0.3177, 0.4955, 0.3183, 0.4485, 0.3183, 0.4015, 0.3183, 0.4015, 0.4772, 0.5262, 0.4772, 0.1671, 0.0, 4.237e-08, 2.385e-06, 0.0, 0.4023, 0.1671, 0.4023, 0.9577, 0.3602, 0.9577, 0.519, 0.9577, 0.6778, 1.0, 0.7198, 1.0, 0.3177, 0.09658, 1.0, 0.04529, 0.86, 0.0, 0.86, 0.05129, 1.0, 0.4015, 0.4772, 0.4015, 0.3183, 0.3562, 0.3183, 0.3562, 0.4772, 0.4015, 0.6361, 0.4015, 0.4772, 0.3562, 0.4772, 0.3562, 0.6361, 0.5092, 0.8095, 0.4274, 0.843, 0.3904, 0.8581, 0.4287, 0.9458, 0.4601, 0.9806, 0.5036, 0.9628, 0.5472, 0.945, 0.5641, 0.9363, 0.5379, 0.8708, 0.3904, 0.8581, 0.3606, 0.8703, 0.4103, 0.9255, 0.4287, 0.9458, 0.3541, 0.6845, 0.3541, 0.6073, 0.3435, 0.6073, 0.3435, 0.6845, 0.8932, 0.2754, 0.8932, 0.004691, 0.7688, 0.07066, 0.8826, 0.2754, 0.8932, 0.2214, 0.8934, 0.291, 0.9697, 0.291, 0.9697, 0.2214, 0.6445, 0.004691, 0.6445, 0.2754, 0.6551, 0.2754, 0.7688, 0.07059, 0.1932, 0.9954, 0.2695, 0.9954, 0.2695, 0.7247, 0.1932, 0.7247, 0.8932, 0.2214, 0.9697, 0.2214, 0.9697, 0.0, 0.8934, 4.855e-07, 0.3458, 0.72, 0.2695, 0.72, 0.2695, 0.8458, 0.3458, 0.8458, 0.8932, 0.004691, 0.8932, 0.0, 0.7688, 4.284e-08, 0.7688, 0.07066, 0.7688, 0.07059, 0.7688, 0.0, 0.6445, 4.284e-08, 0.6445, 0.004691, 0.2695, 0.7247, 0.2695, 0.72, 0.1932, 0.72, 0.1932, 0.7247, 0.6147, 0.6742, 0.6213, 0.6742, 0.6213, 0.6361, 0.6147, 0.6361, 0.6445, 0.3069, 0.6446, 0.3069, 0.6446, 0.2754, 0.6445, 0.2754, 0.9697, 0.291, 0.9697, 0.2844, 0.8934, 0.2844, 0.8934, 0.291, 0.3491, 0.4945, 0.3558, 0.4945, 0.3558, 0.4023, 0.3491, 0.4023, 0.3491, 0.5867, 0.3558, 0.5867, 0.3558, 0.4945, 0.3491, 0.4945, 0.6147, 0.7132, 0.6213, 0.7132, 0.6213, 0.6742, 0.6147, 0.6742, 0.3076, 0.9311, 0.3199, 0.9218, 0.3245, 0.9025, 0.2907, 0.9025, 0.2953, 0.9218, 0.9704, 0.7279, 0.9917, 0.7198, 0.9154, 0.7198, 0.9366, 0.7279, 0.9535, 0.8149, 0.9535, 0.825, 0.9917, 0.8119, 0.9704, 0.8032, 0.9366, 0.7279, 0.9154, 0.7198, 0.9154, 0.8119, 0.9366, 0.8032, 0.9704, 0.8032, 0.9917, 0.8119, 0.9917, 0.7198, 0.9704, 0.7279, 0.3245, 0.8539, 0.3458, 0.8458, 0.2695, 0.8458, 0.2907, 0.8539, 0.2907, 0.9025, 0.2695, 0.938, 0.3076, 0.951, 0.3076, 0.9311, 0.2953, 0.9218, 0.3245, 0.9025, 0.3458, 0.938, 0.3458, 0.8458, 0.3245, 0.8539, 0.2907, 0.8539, 0.2695, 0.8458, 0.2695, 0.938, 0.2907, 0.9025, 0.9366, 0.8032, 0.9154, 0.8119, 0.9535, 0.825, 0.9535, 0.8149, 0.3076, 0.9311, 0.3076, 0.951, 0.3458, 0.938, 0.3245, 0.9025, 0.3199, 0.9218, 0.3378, 0.6943, 0.338, 0.6943, 0.338, 0.6237, 0.3378, 0.6237, 0.9696, 0.2214, 0.964, 0.2214, 0.964, 0.291, 0.9696, 0.291, 0.338, 0.6943, 0.3435, 0.6943, 0.3435, 0.6237, 0.338, 0.6237, 0.6501, 0.3069, 0.6503, 0.3069, 0.6503, 0.2754, 0.6501, 0.2754, 0.3435, 0.6073, 0.3436, 0.6073, 0.3436, 0.4024, 0.3435, 0.4024, 0.3435, 0.4023, 0.3433, 0.4023, 0.3433, 0.6237, 0.3435, 0.6237, 0.9697, 0.2214, 0.9696, 0.2214, 0.9696, 0.291, 0.9697, 0.291, 0.9154, 0.8956, 0.9465, 0.8956, 0.9465, 0.825, 0.9154, 0.825, 0.6147, 0.6544, 0.5894, 0.6361, 0.5641, 0.8696, 0.5894, 0.8879, 0.6446, 0.3069, 0.6501, 0.3069, 0.6501, 0.2754, 0.6446, 0.2754, 0.6503, 0.3069, 0.6558, 0.3069, 0.6558, 0.2754, 0.6503, 0.2754, 0.3433, 0.4023, 0.3378, 0.4023, 0.3378, 0.6237, 0.3433, 0.6237, 0.3436, 0.6073, 0.3491, 0.6071, 0.3491, 0.4023, 0.3436, 0.4024, 0.3378, 0.4144, 0.3091, 0.4023, 0.2822, 0.4674, 0.3091, 0.7008, 0.3378, 0.7129, 0.3109, 0.4795, 0.5483, 0.7935, 0.5092, 0.8095, 0.5379, 0.8708, 0.5641, 0.6361, 0.4719, 0.6738, 0.3562, 0.7211, 0.3606, 0.8703, 0.3904, 0.8581, 0.4274, 0.843, 0.5092, 0.8095, 0.5483, 0.7935])
_uv.active_render = True
me_cube_001.materials.append(mat_material)
me_cube_001.materials.append(mat_material_002)
me_cube_001.materials.append(mat_material_003)
me_cube_001.materials.append(mat_material_004)
me_cube_001.materials.append(mat_material_006)
me_cube_001.materials.append(mat_material_007)
me_cube_001.materials.append(mat_backed)
me_cube_001.use_remesh_preserve_volume = False
me_cube_001.use_remesh_preserve_attributes = False
me_cube_001.use_mirror_vertex_groups = False
me_cube_001.update()

# ---- objects
ob_cube_001 = bpy.data.objects.new('Cube.001', me_cube_000)
ob_cube = bpy.data.objects.new('Cube', me_cube_001)
ob_lamp_001 = bpy.data.objects.new('Lamp.001', light_lamp_001)
ob_lamp = bpy.data.objects.new('Lamp', light_lamp)
ob_camera = bpy.data.objects.new('Camera', cam_camera)
ob_lamp_002 = bpy.data.objects.new('Lamp.002', light_lamp_002)

# ---- transforms, parenting, visibility, modifiers, constraints
ob_cube_001.location = (0.0, 0.0, 1.02)
ob_cube_001.lineart.crease_threshold = 0.0
ob_cube.location = (0.0, 0.0, 1.02)
ob_cube.hide_viewport = True
ob_cube.lineart.crease_threshold = 0.0
ob_lamp_001.location = (3.414, 0.3417, 1.17)
ob_lamp_001.rotation_euler = (-1.494, -1.414, 2.754)
ob_lamp_001.lock_rotations_4d = False
ob_lamp_001.empty_display_type = 'ARROWS'
ob_lamp_001.color = (0.0, 0.0, 0.0, 0.0)
ob_lamp_001.lineart.crease_threshold = 0.0
ob_lamp.location = (-5.786, -1.218, 9.333)
ob_lamp.rotation_euler = (-1.137, 0.4582, 2.253)
ob_lamp.lock_rotations_4d = False
ob_lamp.empty_display_type = 'ARROWS'
ob_lamp.color = (0.0, 0.0, 0.0, 0.0)
ob_lamp.lineart.crease_threshold = 0.0
ob_camera.location = (7.481, -6.508, 5.344)
ob_camera.rotation_euler = (1.109, 0.0, 0.8149)
ob_camera.lock_rotations_4d = False
ob_camera.empty_display_type = 'ARROWS'
ob_camera.color = (0.0, 0.0, 0.0, 0.0)
ob_camera.display_type = 'WIRE'
ob_camera.lineart.crease_threshold = 0.0
ob_lamp_002.location = (-5.786, 14.7, 9.333)
ob_lamp_002.rotation_euler = (-1.137, 0.4582, 0.5937)
ob_lamp_002.lock_rotations_4d = False
ob_lamp_002.empty_display_type = 'ARROWS'
ob_lamp_002.color = (0.0, 0.0, 0.0, 0.0)
ob_lamp_002.lineart.crease_threshold = 0.0

# ---- collection membership
col_collection_1.objects.link(ob_cube_001)
col_collection_1.objects.link(ob_cube)
col_collection_1.objects.link(ob_lamp_001)
col_collection_1.objects.link(ob_lamp)
col_collection_1.objects.link(ob_camera)
col_collection_1.objects.link(ob_lamp_002)

# ---- scene / render settings (as saved in the file)
scene.camera = ob_camera
scene.frame_start = 1; scene.frame_end = 250; scene.frame_set(93)
scene.render.engine = 'BLENDER_EEVEE_NEXT'
scene.render.resolution_percentage = 50
scene.render.dither_intensity = 0.0
scene.cycles.use_denoising = False
scene.cycles.samples = 128
scene.cycles.sampling_pattern = 'TABULATED_SOBOL'
scene.cycles.light_sampling_threshold = 0.0
scene.cycles.use_adaptive_sampling = False
scene.cycles.use_light_tree = False
scene.cycles.blur_glossy = 0.0
scene.cycles.sample_clamp_indirect = 0.0
scene.view_settings.view_transform = 'Standard'
bpy.context.view_layer.update()

